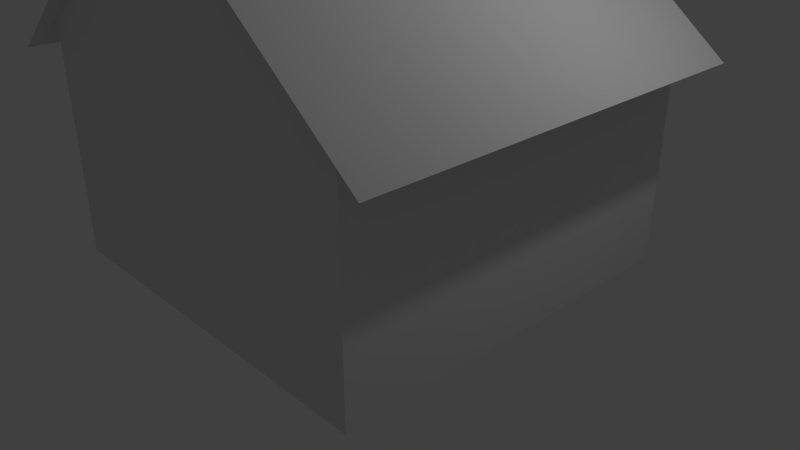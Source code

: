 # Source: haus1.blend  (saved by Blender 2.78.0; exported with 4.5.12 LTS)
import bpy
from mathutils import Matrix  # noqa: F401  (used for matrix-valued properties, if any)

bpy.ops.wm.read_factory_settings(use_empty=True)
scene = bpy.context.scene
scene.name = 'Scene'

# ---- collections
col_collection_1 = bpy.data.collections.new('Collection 1'); scene.collection.children.link(col_collection_1)

# ---- world
world_world = bpy.data.worlds.new('World'); scene.world = world_world
world_world.color = (0.05088, 0.05088, 0.05088)
world_world.use_sun_shadow = False
world_world.sun_shadow_jitter_overblur = 0.0
world_world.cycles.sampling_method = 'MANUAL'

# ---- cameras
cam_camera = bpy.data.cameras.new('Camera')
cam_camera.clip_end = 100.0
cam_camera.lens = 35.0
cam_camera.sensor_width = 32.0
cam_camera.sensor_height = 18.0
cam_camera.ortho_scale = 7.314
cam_camera.dof.focus_distance = 0.0
cam_camera.dof.aperture_fstop = 128.0

# ---- lights
light_lamp = bpy.data.lights.new('Lamp', 'POINT')
light_lamp.transmission_factor = 0.0
light_lamp.cutoff_distance = 30.0
light_lamp.energy = 100.0
light_lamp.shadow_buffer_clip_start = 1.001
light_lamp.shadow_soft_size = 0.1
light_lamp.shadow_maximum_resolution = 0.006
light_lamp.use_absolute_resolution = True

# ---- meshes
me_plane_004 = bpy.data.meshes.new('Plane.004')
me_plane_004.from_pydata([(-1.0, 2.0, -5.0), (1.0, 2.0, -5.0), (-1.0, 2.0, -4.371e-08), (1.0, 2.0, -4.371e-08), (0.0, 4.0, -5.0), (0.0, 4.0, -3.576e-07), (1.2, 1.6, -5.0), (1.2, 1.6, -1.748e-08), (-1.2, 1.6, -5.0), (-1.2, 1.6, -2.623e-08), (-1.0, 2.0, 0.2), (1.0, 2.0, 0.2), (0.0, 4.0, 0.2), (1.2, 1.6, 0.2), (-1.2, 1.6, 0.2), (-1.0, 2.0, -5.2), (1.0, 2.0, -5.2), (0.0, 4.0, -5.2), (1.2, 1.6, -5.2), (-1.2, 1.6, -5.2)], [], [(2, 5, 4, 0), (1, 4, 5, 3), (3, 7, 6, 1), (0, 8, 9, 2), (5, 12, 11, 3), (2, 10, 12, 5), (9, 14, 10, 2), (3, 11, 13, 7), (0, 4, 17, 15), (0, 15, 19, 8), (4, 1, 16, 17), (6, 18, 16, 1)])
me_plane_004.use_remesh_preserve_volume = False
me_plane_004.use_remesh_preserve_attributes = False
me_plane_004.use_mirror_vertex_groups = False
me_plane_004.update()
me_plane_003 = bpy.data.meshes.new('Plane.003')
me_plane_003.from_pydata([(-0.2, -1.0, 0.0), (0.2, -1.0, 0.0), (0.2, 0.5, -2.186e-08), (-0.2, 0.5, -2.186e-08), (-0.2, -0.25, -1.093e-08), (0.2, -0.25, -1.093e-08)], [], [(0, 1, 5, 2, 3, 4)])
me_plane_003.use_remesh_preserve_volume = False
me_plane_003.use_remesh_preserve_attributes = False
me_plane_003.use_mirror_vertex_groups = False
me_plane_003.update()
me_plane_002 = bpy.data.meshes.new('Plane.002')
me_plane_002.from_pydata([(0.2, 2.0, -4.371e-08), (-0.2, 2.0, -4.371e-08), (1.0, 0.5, -4.0), (1.0, 0.5, -3.0), (1.0, 0.5, -2.0), (1.0, 0.5, -1.0), (1.0, -0.25, -4.0), (1.0, -0.25, -3.0), (1.0, -0.25, -2.0), (1.0, -0.25, -1.0), (-1.0, 0.5, -4.0), (-1.0, 0.5, -3.0), (-1.0, 0.5, -2.0), (-1.0, 0.5, -1.0), (-1.0, -0.25, -4.0), (-1.0, -0.25, -3.0), (-1.0, -0.25, -2.0), (-1.0, -0.25, -1.0), (0.4667, 2.0, -4.371e-08), (0.7333, 0.5, -2.186e-08), (0.4667, 0.5, -2.186e-08), (0.7333, -0.25, -1.093e-08), (0.4667, -0.25, -1.093e-08), (-0.4667, 2.0, -4.371e-08), (-0.4667, 0.5, -2.186e-08), (-0.7333, 0.5, -2.186e-08), (-0.4667, -0.25, -1.093e-08), (-0.7333, -0.25, -1.093e-08), (-0.2, 1.25, -3.278e-08), (0.2, 1.25, -3.278e-08), (0.4667, 1.25, -3.278e-08), (-0.4667, 1.25, -3.278e-08), (0.6, 2.0, -5.0), (0.2, 2.0, -5.0), (-0.2, 2.0, -5.0), (-0.6, 2.0, -5.0), (0.6, 0.5, -5.0), (0.2, 0.5, -5.0), (-0.2, 0.5, -5.0), (-0.6, 0.5, -5.0), (0.6, -0.25, -5.0), (0.2, -0.25, -5.0), (-0.2, -0.25, -5.0), (-0.6, -0.25, -5.0), (0.6, 1.25, -5.0), (0.2, 1.25, -5.0), (-0.2, 1.25, -5.0), (-0.6, 1.25, -5.0)], [], [(31, 28, 1, 23), (2, 3, 7, 6), (4, 5, 9, 8), (14, 15, 11, 10), (16, 17, 13, 12), (22, 21, 19, 20), (29, 30, 18, 0), (27, 26, 24, 25), (43, 39, 38, 42), (41, 37, 36, 40), (47, 35, 34, 46), (45, 33, 32, 44)])
me_plane_002.use_remesh_preserve_volume = False
me_plane_002.use_remesh_preserve_attributes = False
me_plane_002.use_mirror_vertex_groups = False
me_plane_002.update()
me_plane = bpy.data.meshes.new('Plane')
me_plane.from_pydata([(-1.0, -1.0, -5.0), (1.0, -1.0, -5.0), (-1.0, 2.0, -5.0), (1.0, 2.0, -5.0), (-1.0, -1.0, 0.0), (1.0, -1.0, 0.0), (-1.0, 2.0, -4.371e-08), (1.0, 2.0, -4.371e-08), (0.0, 4.0, -5.0), (0.0, 4.0, -3.576e-07), (-1.0, 0.5, -5.0), (1.0, 0.5, -5.0), (-1.0, 0.5, -2.186e-08), (1.0, 0.5, -2.186e-08), (-0.2, -1.0, 0.0), (0.2, -1.0, 0.0), (0.2, 2.0, -4.371e-08), (-0.2, 2.0, -4.371e-08), (0.2, 0.5, -2.186e-08), (-0.2, 0.5, -2.186e-08), (-1.0, -0.25, -5.0), (-1.0, -0.25, -1.093e-08), (1.0, -0.25, -5.0), (1.0, -0.25, -1.093e-08), (-0.2, -0.25, -1.093e-08), (0.2, -0.25, -1.093e-08), (1.0, -1.0, -4.0), (1.0, -1.0, -3.0), (1.0, -1.0, -2.0), (1.0, -1.0, -1.0), (1.0, 0.5, -4.0), (1.0, 0.5, -3.0), (1.0, 0.5, -2.0), (1.0, 0.5, -1.0), (1.0, -0.25, -4.0), (1.0, -0.25, -3.0), (1.0, -0.25, -2.0), (1.0, -0.25, -1.0), (-1.0, -1.0, -4.0), (-1.0, -1.0, -3.0), (-1.0, -1.0, -2.0), (-1.0, -1.0, -1.0), (-1.0, 0.5, -4.0), (-1.0, 0.5, -3.0), (-1.0, 0.5, -2.0), (-1.0, 0.5, -1.0), (-1.0, -0.25, -4.0), (-1.0, -0.25, -3.0), (-1.0, -0.25, -2.0), (-1.0, -0.25, -1.0), (0.4667, -1.0, 0.0), (0.7333, -1.0, 0.0), (0.7333, 2.0, -4.371e-08), (0.4667, 2.0, -4.371e-08), (0.7333, 0.5, -2.186e-08), (0.4667, 0.5, -2.186e-08), (0.7333, -0.25, -1.093e-08), (0.4667, -0.25, -1.093e-08), (-0.4667, 2.0, -4.371e-08), (-0.7333, 2.0, -4.371e-08), (-0.4667, 0.5, -2.186e-08), (-0.7333, 0.5, -2.186e-08), (-0.7333, -1.0, 0.0), (-0.4667, -1.0, 0.0), (-0.4667, -0.25, -1.093e-08), (-0.7333, -0.25, -1.093e-08), (1.0, 1.25, -3.278e-08), (-1.0, 1.25, -3.278e-08), (-0.2, 1.25, -3.278e-08), (0.2, 1.25, -3.278e-08), (0.4667, 1.25, -3.278e-08), (0.7333, 1.25, -3.278e-08), (-0.7333, 1.25, -3.278e-08), (-0.4667, 1.25, -3.278e-08), (1.0, 1.25, -5.0), (-1.0, 1.25, -5.0), (-0.6, -1.0, -5.0), (-0.2, -1.0, -5.0), (0.2, -1.0, -5.0), (0.6, -1.0, -5.0), (0.6, 2.0, -5.0), (0.2, 2.0, -5.0), (-0.2, 2.0, -5.0), (-0.6, 2.0, -5.0), (0.6, 0.5, -5.0), (0.2, 0.5, -5.0), (-0.2, 0.5, -5.0), (-0.6, 0.5, -5.0), (0.6, -0.25, -5.0), (0.2, -0.25, -5.0), (-0.2, -0.25, -5.0), (-0.6, -0.25, -5.0), (0.6, 1.25, -5.0), (0.2, 1.25, -5.0), (-0.2, 1.25, -5.0), (-0.6, 1.25, -5.0)], [], [(92, 80, 3, 74), (71, 66, 7, 52), (37, 23, 5, 29), (10, 42, 43, 44, 45, 12, 67, 6, 2, 75), (6, 59, 58, 17, 16, 53, 52, 7, 9), (3, 80, 81, 82, 83, 2, 8), (49, 21, 12, 45), (3, 7, 66, 13, 33, 32, 31, 30, 11, 74), (56, 23, 13, 54), (88, 84, 11, 22), (64, 24, 19, 60), (68, 69, 16, 17), (63, 14, 24, 64), (79, 88, 22, 1), (51, 5, 23, 56), (41, 4, 21, 49), (33, 13, 23, 37), (11, 30, 34, 22), (31, 32, 36, 35), (22, 34, 26, 1), (34, 35, 27, 26), (35, 36, 28, 27), (36, 37, 29, 28), (0, 38, 46, 20), (38, 39, 47, 46), (39, 40, 48, 47), (40, 41, 49, 48), (20, 46, 42, 10), (47, 48, 44, 43), (15, 50, 57, 25), (50, 51, 56, 57), (25, 57, 55, 18), (70, 71, 52, 53), (4, 62, 65, 21), (62, 63, 64, 65), (67, 72, 59, 6), (72, 73, 58, 59), (21, 65, 61, 12), (61, 60, 73, 72), (12, 61, 72, 67), (55, 54, 71, 70), (18, 55, 70, 69), (19, 18, 69, 68), (60, 19, 68, 73), (54, 13, 66, 71), (84, 92, 74, 11), (10, 75, 95, 87), (87, 95, 94, 86), (86, 94, 93, 85), (85, 93, 92, 84), (0, 20, 91, 76), (76, 91, 90, 77), (77, 90, 89, 78), (78, 89, 88, 79), (20, 10, 87, 91), (90, 86, 85, 89), (75, 2, 83, 95), (94, 82, 81, 93)])
me_plane.use_remesh_preserve_volume = False
me_plane.use_remesh_preserve_attributes = False
me_plane.use_mirror_vertex_groups = False
me_plane.update()

# ---- objects
ob_dach = bpy.data.objects.new('Dach', me_plane_004)
ob_t_r = bpy.data.objects.new('Tür', me_plane_003)
ob_fenster = bpy.data.objects.new('Fenster', me_plane_002)
ob_haus = bpy.data.objects.new('Haus', me_plane)
ob_lamp = bpy.data.objects.new('Lamp', light_lamp)
ob_camera = bpy.data.objects.new('Camera', cam_camera)

# ---- transforms, parenting, visibility, modifiers, constraints
ob_dach.location = (0.0, -2.5, 1.0)
ob_dach.rotation_euler = (1.571, -0.0, 0.0)
ob_dach.scale = (2.5, 1.0, 1.0)
ob_dach.lineart.crease_threshold = 0.0
ob_t_r.location = (0.0, -2.5, 1.0)
ob_t_r.rotation_euler = (1.571, -0.0, 0.0)
ob_t_r.scale = (2.5, 1.0, 1.0)
ob_t_r.lineart.crease_threshold = 0.0
ob_fenster.location = (0.0, -2.5, 1.0)
ob_fenster.rotation_euler = (1.571, -0.0, 0.0)
ob_fenster.scale = (2.5, 1.0, 1.0)
ob_fenster.lineart.crease_threshold = 0.0
ob_haus.location = (0.0, -2.5, 1.0)
ob_haus.rotation_euler = (1.571, -0.0, 0.0)
ob_haus.scale = (2.5, 1.0, 1.0)
ob_haus.lineart.crease_threshold = 0.0
ob_lamp.location = (4.076, 1.005, 5.904)
ob_lamp.rotation_euler = (0.6503, 0.05522, 1.866)
ob_lamp.lock_rotations_4d = False
ob_lamp.empty_display_type = 'ARROWS'
ob_lamp.color = (0.0, 0.0, 0.0, 0.0)
ob_lamp.lineart.crease_threshold = 0.0
ob_camera.location = (7.481, -6.508, 5.344)
ob_camera.rotation_euler = (1.109, 0.0, 0.8149)
ob_camera.lock_rotations_4d = False
ob_camera.empty_display_type = 'ARROWS'
ob_camera.color = (0.0, 0.0, 0.0, 0.0)
ob_camera.display_type = 'WIRE'
ob_camera.lineart.crease_threshold = 0.0

# ---- collection membership
col_collection_1.objects.link(ob_dach)
col_collection_1.objects.link(ob_t_r)
col_collection_1.objects.link(ob_fenster)
col_collection_1.objects.link(ob_haus)
col_collection_1.objects.link(ob_lamp)
col_collection_1.objects.link(ob_camera)

# ---- scene / render settings (as saved in the file)
scene.camera = ob_camera
scene.frame_start = 1; scene.frame_end = 250; scene.frame_set(1)
scene.render.engine = 'BLENDER_EEVEE_NEXT'
scene.render.resolution_percentage = 50
scene.render.dither_intensity = 0.0
scene.cycles.use_denoising = False
scene.cycles.samples = 128
scene.cycles.sampling_pattern = 'TABULATED_SOBOL'
scene.cycles.light_sampling_threshold = 0.0
scene.cycles.use_adaptive_sampling = False
scene.cycles.use_light_tree = False
scene.cycles.blur_glossy = 0.0
scene.cycles.sample_clamp_indirect = 0.0
scene.view_settings.view_transform = 'Standard'
bpy.context.view_layer.update()

